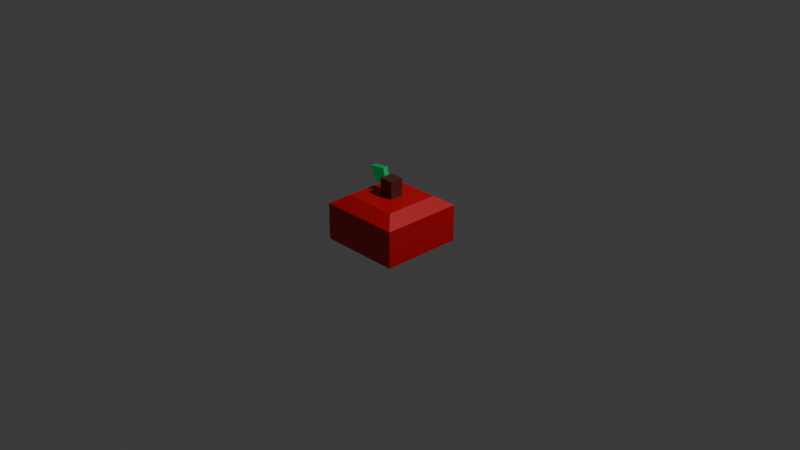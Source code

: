 # Source: apple.blend  (saved by Blender 5.0.119; exported with 4.5.12 LTS)
import bpy
from mathutils import Matrix  # noqa: F401  (used for matrix-valued properties, if any)

bpy.ops.wm.read_factory_settings(use_empty=True)
scene = bpy.context.scene
scene.name = 'Scene'

# ---- collections
col_collection = bpy.data.collections.new('Collection'); scene.collection.children.link(col_collection)

# ---- materials (node trees are filled in below, after node groups)
mat_material_024 = bpy.data.materials.new('Material.024')
mat_material_024.alpha_threshold = 0.0
mat_material_024.use_backface_culling_lightprobe_volume = False
mat_material_024.roughness = 0.5
mat_material_024.line_color = (0.0, 0.0, 0.0, 1.0)
mat_material_022 = bpy.data.materials.new('Material.022')
mat_material_022.alpha_threshold = 0.0
mat_material_022.use_backface_culling_lightprobe_volume = False
mat_material_022.roughness = 0.5
mat_material_022.line_color = (0.0, 0.0, 0.0, 1.0)
mat_material_021 = bpy.data.materials.new('Material.021')
mat_material_021.alpha_threshold = 0.0
mat_material_021.use_backface_culling_lightprobe_volume = False
mat_material_021.roughness = 0.5
mat_material_021.line_color = (0.0, 0.0, 0.0, 1.0)

# ---- material node trees
mat_material_024.use_nodes = True; mat_material_024.node_tree.nodes.clear()
_N = mat_material_024.node_tree.nodes; _L = mat_material_024.node_tree.links
n0 = _N.new('ShaderNodeOutputMaterial'); n0.name = 'Material Output'; n0.location = (200, 100)
n1 = _N.new('ShaderNodeBsdfPrincipled'); n1.name = 'Principled BSDF'; n1.location = (-200, 100)
n1.inputs[0].default_value = (0.0, 0.5583, 0.1329, 1.0)
_L.new(n1.outputs[0], n0.inputs[0])
n0.is_active_output = True
mat_material_022.use_nodes = True; mat_material_022.node_tree.nodes.clear()
_N = mat_material_022.node_tree.nodes; _L = mat_material_022.node_tree.links
n0 = _N.new('ShaderNodeOutputMaterial'); n0.name = 'Material Output'; n0.location = (200, 100)
n1 = _N.new('ShaderNodeBsdfPrincipled'); n1.name = 'Principled BSDF'; n1.location = (-200, 100)
n1.inputs[0].default_value = (0.09934, 0.02098, 0.01544, 1.0)
_L.new(n1.outputs[0], n0.inputs[0])
n0.is_active_output = True
mat_material_021.use_nodes = True; mat_material_021.node_tree.nodes.clear()
_N = mat_material_021.node_tree.nodes; _L = mat_material_021.node_tree.links
n0 = _N.new('ShaderNodeOutputMaterial'); n0.name = 'Material Output'; n0.location = (200, 100)
n1 = _N.new('ShaderNodeBsdfPrincipled'); n1.name = 'Principled BSDF'; n1.location = (-200, 100)
n1.inputs[0].default_value = (0.6321, 0.003861, 0.01138, 1.0)
_L.new(n1.outputs[0], n0.inputs[0])
n0.is_active_output = True

# ---- world
world_world = bpy.data.worlds.new('World'); scene.world = world_world
world_world.use_nodes = True; world_world.node_tree.nodes.clear()
_N = world_world.node_tree.nodes; _L = world_world.node_tree.links
n0 = _N.new('ShaderNodeOutputWorld'); n0.name = 'World Output'; n0.location = (200, 100)
n1 = _N.new('ShaderNodeBackground'); n1.name = 'Background'; n1.location = (-200, 100)
n1.inputs[0].default_value = (0.05088, 0.05088, 0.05088, 1.0)
_L.new(n1.outputs[0], n0.inputs[0])
n0.is_active_output = True
world_world.color = (0.05088, 0.05088, 0.05088)
world_world.sun_shadow_jitter_overblur = 0.0

# ---- cameras
cam_camera = bpy.data.cameras.new('Camera')
cam_camera.clip_end = 100.0
cam_camera.ortho_scale = 7.314

# ---- lights
light_light = bpy.data.lights.new('Light', 'POINT')
light_light.energy = 1000.0
light_light.shadow_soft_size = 0.1

# ---- meshes
me_cube_024 = bpy.data.meshes.new('Cube.024')
me_cube_024.from_pydata([(0.5185, 1.699, 0.4508), (1.0, 1.0, -1.0), (0.5185, -0.3008, 0.4508), (1.0, -1.0, -1.0), (-1.0, 1.0, 1.0), (-0.7185, -0.2435, -0.5975), (-1.0, -1.0, 1.0), (-0.7185, -2.244, -0.5975)], [], [(0, 4, 6, 2), (3, 2, 6, 7), (7, 6, 4, 5), (5, 1, 3, 7), (1, 0, 2, 3), (5, 4, 0, 1)])
_uv = me_cube_024.uv_layers.new(name='UVMap')
_uv.uv.foreach_set('vector', [0.625, 0.5, 0.875, 0.5, 0.875, 0.75, 0.625, 0.75, 0.375, 0.75, 0.625, 0.75, 0.625, 1.0, 0.375, 1.0, 0.375, 0.0, 0.625, 0.0, 0.625, 0.25, 0.375, 0.25, 0.125, 0.5, 0.375, 0.5, 0.375, 0.75, 0.125, 0.75, 0.375, 0.5, 0.625, 0.5, 0.625, 0.75, 0.375, 0.75, 0.375, 0.25, 0.625, 0.25, 0.625, 0.5, 0.375, 0.5])
me_cube_024.materials.append(mat_material_024)
me_cube_024.use_mirror_vertex_groups = False
me_cube_024.update()
me_cube_022 = bpy.data.meshes.new('Cube.022')
me_cube_022.from_pydata([(1.0, 1.0, 1.0), (1.0, 1.0, -1.0), (1.0, -1.0, 1.0), (1.0, -1.0, -1.0), (-1.0, 1.0, 1.0), (-1.0, 1.0, -1.0), (-1.0, -1.0, 1.0), (-1.0, -1.0, -1.0)], [], [(0, 4, 6, 2), (3, 2, 6, 7), (7, 6, 4, 5), (5, 1, 3, 7), (1, 0, 2, 3), (5, 4, 0, 1)])
_uv = me_cube_022.uv_layers.new(name='UVMap')
_uv.uv.foreach_set('vector', [0.625, 0.5, 0.875, 0.5, 0.875, 0.75, 0.625, 0.75, 0.375, 0.75, 0.625, 0.75, 0.625, 1.0, 0.375, 1.0, 0.375, 0.0, 0.625, 0.0, 0.625, 0.25, 0.375, 0.25, 0.125, 0.5, 0.375, 0.5, 0.375, 0.75, 0.125, 0.75, 0.375, 0.5, 0.625, 0.5, 0.625, 0.75, 0.375, 0.75, 0.375, 0.25, 0.625, 0.25, 0.625, 0.5, 0.375, 0.5])
me_cube_022.materials.append(mat_material_022)
me_cube_022.use_mirror_vertex_groups = False
me_cube_022.update()
me_cube_021 = bpy.data.meshes.new('Cube.021')
me_cube_021.from_pydata([(0.6669, 0.6669, 1.0), (0.7547, 0.7547, -1.0), (0.6669, -0.6669, 1.0), (0.7547, -0.7547, -1.0), (-0.6669, 0.6669, 1.0), (-0.7547, 0.7547, -1.0), (-0.6669, -0.6669, 1.0), (-0.7547, -0.7547, -1.0), (1.0, 1.0, 0.6598), (-1.0, -1.0, 0.6598), (1.0, -1.0, 0.6598), (-1.0, 1.0, 0.6598), (1.0, 1.0, -0.1701), (1.0, -1.0, -0.1701), (-1.0, 1.0, -0.1701), (-1.0, -1.0, -0.1701), (1.0, 1.0, -0.726), (1.0, -1.0, -0.726), (-1.0, 1.0, -0.726), (-1.0, -1.0, -0.726)], [], [(0, 4, 6, 2), (10, 2, 6, 9), (9, 6, 4, 11), (5, 1, 3, 7), (8, 0, 2, 10), (11, 4, 0, 8), (14, 11, 8, 12), (12, 8, 10, 13), (15, 9, 11, 14), (13, 10, 9, 15), (17, 13, 15, 19), (19, 15, 14, 18), (16, 12, 13, 17), (18, 14, 12, 16), (5, 18, 16, 1), (1, 16, 17, 3), (7, 19, 18, 5), (3, 17, 19, 7)])
_uv = me_cube_021.uv_layers.new(name='UVMap')
_uv.uv.foreach_set('vector', [0.625, 0.5, 0.875, 0.5, 0.875, 0.75, 0.625, 0.75, 0.5, 0.75, 0.625, 0.75, 0.625, 1.0, 0.5, 1.0, 0.5, 0.0, 0.625, 0.0, 0.625, 0.25, 0.5, 0.25, 0.125, 0.5, 0.375, 0.5, 0.375, 0.75, 0.125, 0.75, 0.5, 0.5, 0.625, 0.5, 0.625, 0.75, 0.5, 0.75, 0.5, 0.25, 0.625, 0.25, 0.625, 0.5, 0.5, 0.5, 0.4375, 0.25, 0.5, 0.25, 0.5, 0.5, 0.4375, 0.5, 0.4375, 0.5, 0.5, 0.5, 0.5, 0.75, 0.4375, 0.75, 0.4375, 0.0, 0.5, 0.0, 0.5, 0.25, 0.4375, 0.25, 0.4375, 0.75, 0.5, 0.75, 0.5, 1.0, 0.4375, 1.0, 0.4062, 0.75, 0.4375, 0.75, 0.4375, 1.0, 0.4062, 1.0, 0.4062, 0.0, 0.4375, 0.0, 0.4375, 0.25, 0.4062, 0.25, 0.4062, 0.5, 0.4375, 0.5, 0.4375, 0.75, 0.4062, 0.75, 0.4062, 0.25, 0.4375, 0.25, 0.4375, 0.5, 0.4062, 0.5, 0.375, 0.25, 0.4062, 0.25, 0.4062, 0.5, 0.375, 0.5, 0.375, 0.5, 0.4062, 0.5, 0.4062, 0.75, 0.375, 0.75, 0.375, 0.0, 0.4062, 0.0, 0.4062, 0.25, 0.375, 0.25, 0.375, 0.75, 0.4062, 0.75, 0.4062, 1.0, 0.375, 1.0])
me_cube_021.materials.append(mat_material_021)
me_cube_021.use_mirror_vertex_groups = False
me_cube_021.update()

# ---- objects
ob_light = bpy.data.objects.new('Light', light_light)
ob_camera = bpy.data.objects.new('Camera', cam_camera)
ob_cube_020 = bpy.data.objects.new('Cube.020', me_cube_024)
ob_cube_018 = bpy.data.objects.new('Cube.018', me_cube_022)
ob_cube_017 = bpy.data.objects.new('Cube.017', me_cube_021)
ob_apple = bpy.data.objects.new('apple', None)

# ---- transforms, parenting, visibility, modifiers, constraints
ob_light.location = (4.076, 1.005, 5.904)
ob_light.rotation_euler = (0.6503, 0.05522, 1.866)
ob_light.lock_rotations_4d = False
ob_light.empty_display_type = 'ARROWS'
ob_light.color = (0.0, 0.0, 0.0, 0.0)
ob_light.lineart.crease_threshold = 0.0
ob_camera.location = (7.359, -6.926, 4.958)
ob_camera.rotation_euler = (1.109, 0.0, 0.8149)
ob_camera.lock_rotations_4d = False
ob_camera.empty_display_type = 'ARROWS'
ob_camera.color = (0.0, 0.0, 0.0, 0.0)
ob_camera.display_type = 'WIRE'
ob_camera.lineart.crease_threshold = 0.0
ob_cube_020.parent = ob_apple
ob_cube_020.matrix_parent_inverse = Matrix(((1.0, -0.0, 0.0, 0.00552), (-0.0, 1.0, -0.0, 0.1049), (-0.0, 0.0, 1.0, -2.602), (-0.0, 0.0, -0.0, 1.0)))
ob_cube_020.location = (-0.1817, -0.08229, 3.04)
ob_cube_020.rotation_euler = (0.0, -0.3271, 0.0)
ob_cube_020.scale = (-0.07461, -0.02905, -0.1055)
ob_cube_020.lock_rotations_4d = False
ob_cube_020.empty_display_type = 'ARROWS'
ob_cube_020.lineart.crease_threshold = 0.0
ob_cube_018.parent = ob_apple
ob_cube_018.matrix_parent_inverse = Matrix(((1.0, -0.0, 0.0, 0.00552), (-0.0, 1.0, -0.0, 0.1049), (-0.0, 0.0, 1.0, -2.602), (-0.0, 0.0, -0.0, 1.0)))
ob_cube_018.location = (0.0, -0.1047, 2.973)
ob_cube_018.scale = (-0.07717, -0.0741, -0.0948)
ob_cube_018.lock_rotations_4d = False
ob_cube_018.empty_display_type = 'ARROWS'
ob_cube_018.lineart.crease_threshold = 0.0
ob_cube_017.parent = ob_apple
ob_cube_017.matrix_parent_inverse = Matrix(((1.0, -0.0, 0.0, 0.00552), (-0.0, 1.0, -0.0, 0.1049), (-0.0, 0.0, 1.0, -2.602), (-0.0, 0.0, -0.0, 1.0)))
ob_cube_017.location = (0.0, -0.1047, 2.593)
ob_cube_017.scale = (0.4451, 0.4418, 0.2855)
ob_cube_017.lock_rotations_4d = False
ob_cube_017.empty_display_type = 'ARROWS'
ob_cube_017.lineart.crease_threshold = 0.0
ob_apple.location = (-0.00552, -0.1049, 0.01824)

# ---- collection membership
col_collection.objects.link(ob_light)
col_collection.objects.link(ob_camera)
col_collection.objects.link(ob_cube_020)
col_collection.objects.link(ob_cube_018)
col_collection.objects.link(ob_cube_017)
col_collection.objects.link(ob_apple)

# ---- scene / render settings (as saved in the file)
scene.camera = ob_camera
scene.frame_start = 1; scene.frame_end = 250; scene.frame_set(1)
scene.render.engine = 'BLENDER_EEVEE_NEXT'
scene.render.bake_bias = 0.0
scene.render.bake_samples = 0
scene.cycles.sampling_pattern = 'TABULATED_SOBOL'
scene.eevee.use_volume_custom_range = False
bpy.context.view_layer.update()

